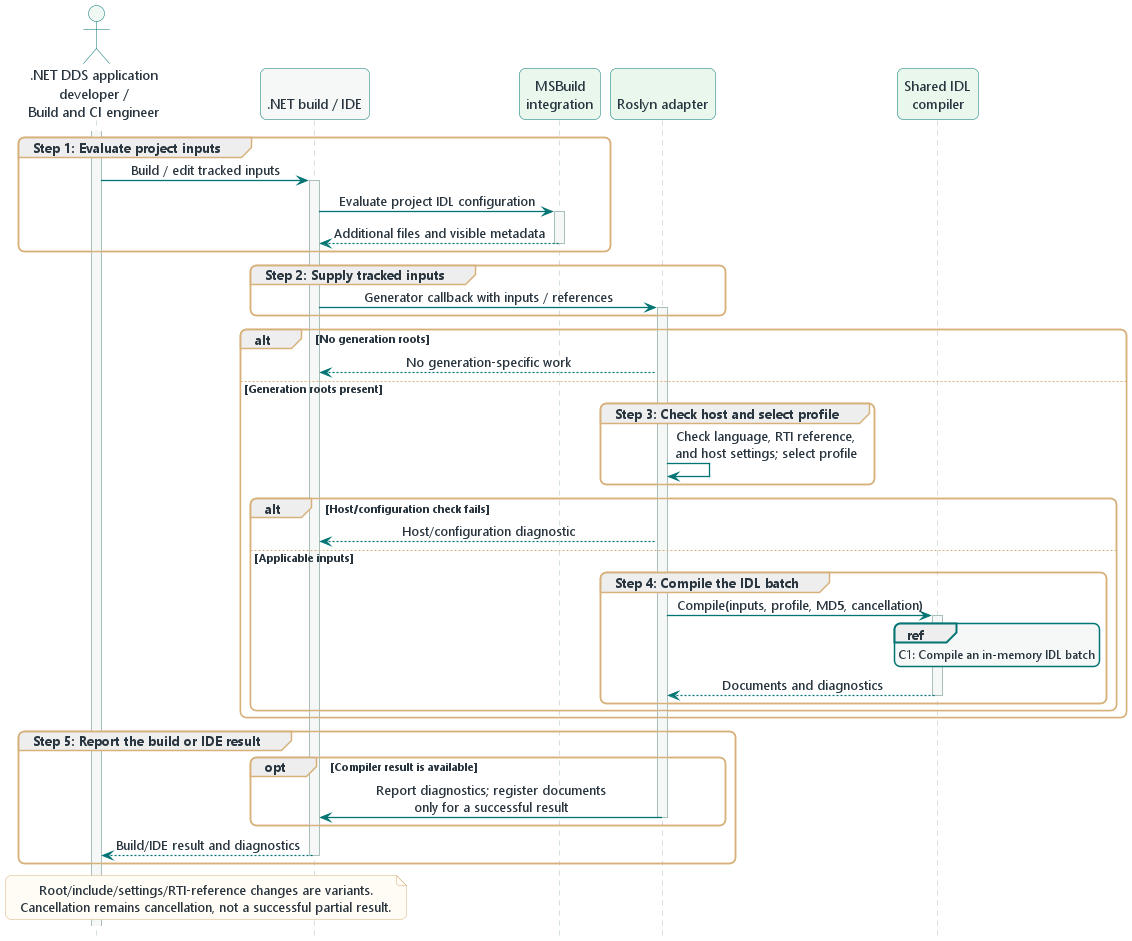

The diagram above was rendered by PlantUML. Its source (embedded in the PNG):
@startuml

!include ../wireloom-theme.puml
!include sequence-style.puml

actor ".NET DDS application\ndeveloper /\nBuild and CI engineer" as user
participant "\n.NET build / IDE" as host #F5F8F7
participant "MSBuild\nintegration" as msbuild
participant "\nRoslyn adapter" as adapter
participant "Shared IDL\ncompiler" as compiler

activate user

group Step 1: Evaluate project inputs
  user -> host ++ : Build / edit tracked inputs
  host -> msbuild ++ : Evaluate project IDL configuration
  msbuild --> host -- : Additional files and visible metadata
end

group Step 2: Supply tracked inputs
  host -> adapter ++ : Generator callback with inputs / references
end

alt No generation roots
  adapter --> host : No generation-specific work
else Generation roots present
  group Step 3: Check host and select profile
    adapter -> adapter : Check language, RTI reference,\nand host settings; select profile
  end

  alt Host/configuration check fails
    adapter --> host : Host/configuration diagnostic
  else Applicable inputs
    group Step 4: Compile the IDL batch
      adapter -> compiler ++ : Compile(inputs, profile, MD5, cancellation)
      ref over compiler : C1: Compile an in-memory IDL batch
      compiler --> adapter -- : Documents and diagnostics
    end
  end
end

group Step 5: Report the build or IDE result
  opt Compiler result is available
    adapter -> host -- : Report diagnostics; register documents\nonly for a successful result
  end
  host --> user -- : Build/IDE result and diagnostics
end

note over user,host
Root/include/settings/RTI-reference changes are variants.
Cancellation remains cancellation, not a successful partial result.
end note

@enduml